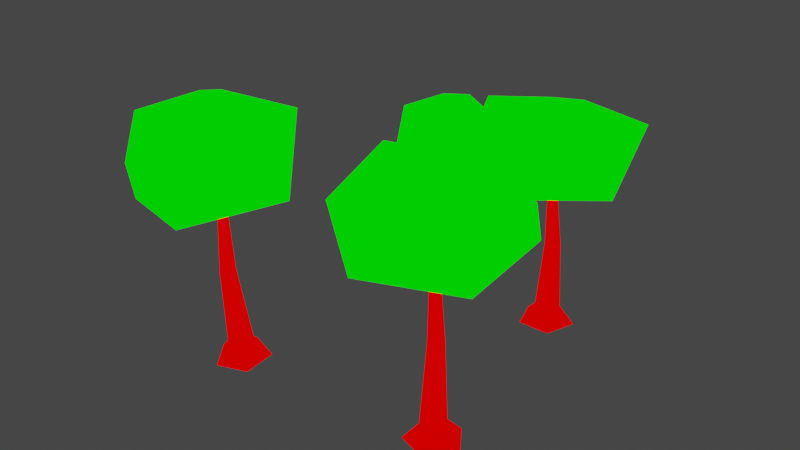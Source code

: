 # Source: trees.blend  (saved by Blender 2.82.7; exported with 4.5.12 LTS)
import bpy
from mathutils import Matrix  # noqa: F401  (used for matrix-valued properties, if any)

bpy.ops.wm.read_factory_settings(use_empty=True)
scene = bpy.context.scene
scene.name = 'Scene'

# ---- collections
col_collection = bpy.data.collections.new('Collection'); scene.collection.children.link(col_collection)

# ---- materials (node trees are filled in below, after node groups)
mat_mat1 = bpy.data.materials.new('mat1')
mat_mat1.alpha_threshold = 0.0
mat_mat1.use_transparent_shadow = False
mat_mat1.line_color = (0.0, 0.0, 0.0, 1.0)
mat_mat2 = bpy.data.materials.new('mat2')
mat_mat2.use_transparent_shadow = False

# ---- material node trees
mat_mat1.use_nodes = True; mat_mat1.node_tree.nodes.clear()
_N = mat_mat1.node_tree.nodes; _L = mat_mat1.node_tree.links
n0 = _N.new('ShaderNodeOutputMaterial'); n0.name = 'Material Output'; n0.location = (300, 300)
n1 = _N.new('ShaderNodeRGB'); n1.name = 'RGB'; n1.location = (9, 283)
n1.outputs[0].default_value = (1.0, 0.0, 0.0, 1.0)
_L.new(n1.outputs[0], n0.inputs[0])
n0.is_active_output = True
mat_mat2.use_nodes = True; mat_mat2.node_tree.nodes.clear()
_N = mat_mat2.node_tree.nodes; _L = mat_mat2.node_tree.links
n0 = _N.new('ShaderNodeOutputMaterial'); n0.name = 'Material Output'; n0.location = (300, 300)
n1 = _N.new('ShaderNodeRGB'); n1.name = 'RGB'; n1.location = (87, 301)
n1.outputs[0].default_value = (0.0, 1.0, 0.0, 1.0)
_L.new(n1.outputs[0], n0.inputs[0])
n0.is_active_output = True

# ---- world
world_world = bpy.data.worlds.new('World'); scene.world = world_world
world_world.use_nodes = True; world_world.node_tree.nodes.clear()
_N = world_world.node_tree.nodes; _L = world_world.node_tree.links
n0 = _N.new('ShaderNodeOutputWorld'); n0.name = 'World Output'; n0.location = (300, 300)
n1 = _N.new('ShaderNodeBackground'); n1.name = 'Background'; n1.location = (10, 300)
n1.inputs[0].default_value = (0.05088, 0.05088, 0.05088, 1.0)
_L.new(n1.outputs[0], n0.inputs[0])
n0.is_active_output = True
world_world.color = (0.05088, 0.05088, 0.05088)
world_world.use_sun_shadow = False
world_world.sun_shadow_jitter_overblur = 0.0

# ---- meshes
me_trees = bpy.data.meshes.new('trees')
me_trees.from_pydata([(3.874, 7.268, 0.8307), (3.874, 6.579, 1.485), (5.107, 6.372, 0.8307), (4.452, 6.159, 1.485), (4.636, 4.923, 0.8307), (4.231, 5.48, 1.485), (3.112, 4.923, 0.8307), (3.517, 5.48, 1.485), (2.641, 6.372, 0.8307), (3.296, 6.159, 1.485), (3.94, 6.34, 4.888), (4.291, 6.085, 4.888), (4.157, 5.673, 4.888), (3.723, 5.673, 4.888), (3.589, 6.085, 4.888), (3.492, 5.971, 11.21), (3.497, 5.885, 7.386), (4.357, 2.022, 8.581), (0.3801, 3.66, 8.565), (1.161, 8.056, 8.392), (5.675, 9.251, 8.631), (7.098, 5.265, 8.187), (2.85, 2.043, 10.66), (0.1647, 5.912, 10.99), (3.158, 9.174, 10.57), (7.078, 7.83, 10.8), (6.524, 3.31, 10.85), (3.846, 5.287, 11.99), (5.817, -3.151, 0.7939), (5.594, -3.803, 1.532), (6.694, -4.398, 0.7939), (6.005, -4.387, 1.532), (5.78, -5.617, 0.7939), (5.577, -4.959, 1.532), (4.338, -5.124, 0.7939), (4.901, -4.728, 1.532), (4.36, -3.601, 0.7939), (4.912, -4.014, 1.532), (5.579, -4.05, 5.374), (5.829, -4.405, 5.374), (5.569, -4.752, 5.374), (5.158, -4.612, 5.374), (5.165, -4.178, 5.374), (5.036, -4.255, 12.51), (5.013, -4.338, 8.194), (4.578, -8.271, 9.542), (1.344, -5.437, 9.524), (3.503, -1.528, 9.329), (8.162, -1.857, 9.598), (8.22, -6.088, 9.098), (3.159, -7.765, 11.88), (1.868, -3.236, 12.26), (5.755, -1.116, 11.78), (9.03, -3.655, 12.04), (7.045, -7.753, 12.11), (5.15, -5.017, 13.39), (-1.318, 6.687, 0.6773), (-1.77, 6.541, 1.243), (-1.644, 5.689, 0.6773), (-1.922, 6.073, 1.243), (-2.694, 5.69, 0.6773), (-2.414, 6.074, 1.243), (-3.017, 6.69, 0.6773), (-2.566, 6.542, 1.243), (-2.166, 7.305, 0.6773), (-2.167, 6.831, 1.243), (-1.912, 6.447, 4.188), (-2.005, 6.163, 4.188), (-2.304, 6.163, 4.188), (-2.396, 6.448, 4.188), (-2.153, 6.623, 4.188), (-2.249, 6.663, 9.656), (-2.304, 6.641, 6.35), (-4.655, 5.259, 7.384), (-4.423, 8.213, 7.37), (-1.376, 8.633, 7.22), (0.3636, 5.926, 7.427), (-1.948, 4.149, 7.043), (-4.96, 6.252, 9.179), (-2.992, 8.831, 9.466), (-0.2196, 7.56, 9.103), (-0.271, 4.705, 9.3), (-3.352, 4.111, 9.35), (-2.622, 6.285, 10.33), (-3.989, -5.656, 0.523), (-4.545, -5.321, 1.296), (-5.441, -6.118, 0.4788), (-5.225, -5.537, 1.276), (-6.331, -4.887, 0.5964), (-5.642, -4.96, 1.331), (-5.43, -3.664, 0.7133), (-5.22, -4.387, 1.386), (-3.982, -4.139, 0.6679), (-4.541, -4.61, 1.364), (-4.776, -5.599, 5.129), (-5.189, -5.73, 5.116), (-5.443, -5.38, 5.15), (-5.186, -5.031, 5.183), (-4.774, -5.167, 5.17), (-4.809, -5.7, 12.28), (-4.882, -5.243, 7.996), (-8.505, -3.788, 9.489), (-4.832, -1.558, 9.684), (-1.749, -4.754, 9.183), (-3.455, -9.107, 9.038), (-7.51, -7.855, 8.655), (-7.597, -2.813, 11.93), (-2.889, -2.97, 12.3), (-2.028, -7.249, 11.41), (-5.43, -9.628, 11.44), (-8.748, -6.529, 11.8), (-5.57, -5.665, 13.17)], [], [(0, 1, 3, 2), (2, 3, 5, 4), (4, 5, 7, 6), (6, 7, 9, 8), (8, 9, 1, 0), (5, 3, 11, 12), (1, 9, 14, 10), (7, 5, 12, 13), (3, 1, 10, 11), (9, 7, 13, 14), (14, 13, 15), (12, 11, 15), (10, 14, 15), (13, 12, 15), (11, 10, 15), (16, 17, 18), (17, 16, 21), (16, 18, 19), (16, 19, 20), (16, 20, 21), (17, 21, 26), (18, 17, 22), (19, 18, 23), (20, 19, 24), (21, 20, 25), (17, 26, 22), (18, 22, 23), (19, 23, 24), (20, 24, 25), (21, 25, 26), (22, 26, 27), (23, 22, 27), (24, 23, 27), (25, 24, 27), (26, 25, 27), (28, 29, 31, 30), (30, 31, 33, 32), (32, 33, 35, 34), (34, 35, 37, 36), (36, 37, 29, 28), (33, 31, 39, 40), (29, 37, 42, 38), (35, 33, 40, 41), (31, 29, 38, 39), (37, 35, 41, 42), (42, 41, 43), (40, 39, 43), (38, 42, 43), (41, 40, 43), (39, 38, 43), (44, 45, 46), (45, 44, 49), (44, 46, 47), (44, 47, 48), (44, 48, 49), (45, 49, 54), (46, 45, 50), (47, 46, 51), (48, 47, 52), (49, 48, 53), (45, 54, 50), (46, 50, 51), (47, 51, 52), (48, 52, 53), (49, 53, 54), (50, 54, 55), (51, 50, 55), (52, 51, 55), (53, 52, 55), (54, 53, 55), (56, 57, 59, 58), (58, 59, 61, 60), (60, 61, 63, 62), (62, 63, 65, 64), (64, 65, 57, 56), (61, 59, 67, 68), (57, 65, 70, 66), (63, 61, 68, 69), (59, 57, 66, 67), (65, 63, 69, 70), (70, 69, 71), (68, 67, 71), (66, 70, 71), (69, 68, 71), (67, 66, 71), (72, 73, 74), (73, 72, 77), (72, 74, 75), (72, 75, 76), (72, 76, 77), (73, 77, 82), (74, 73, 78), (75, 74, 79), (76, 75, 80), (77, 76, 81), (73, 82, 78), (74, 78, 79), (75, 79, 80), (76, 80, 81), (77, 81, 82), (78, 82, 83), (79, 78, 83), (80, 79, 83), (81, 80, 83), (82, 81, 83), (84, 85, 87, 86), (86, 87, 89, 88), (88, 89, 91, 90), (90, 91, 93, 92), (92, 93, 85, 84), (89, 87, 95, 96), (85, 93, 98, 94), (91, 89, 96, 97), (87, 85, 94, 95), (93, 91, 97, 98), (98, 97, 99), (96, 95, 99), (94, 98, 99), (97, 96, 99), (95, 94, 99), (100, 101, 102), (101, 100, 105), (100, 102, 103), (100, 103, 104), (100, 104, 105), (101, 105, 110), (102, 101, 106), (103, 102, 107), (104, 103, 108), (105, 104, 109), (101, 110, 106), (102, 106, 107), (103, 107, 108), (104, 108, 109), (105, 109, 110), (106, 110, 111), (107, 106, 111), (108, 107, 111), (109, 108, 111), (110, 109, 111)])
me_trees.polygons.foreach_set('material_index', [0, 0, 0, 0, 0, 0, 0, 0, 0, 0, 0, 0, 0, 0, 0, 1, 1, 1, 1, 1, 1, 1, 1, 1, 1, 1, 1, 1, 1, 1, 1, 1, 1, 1, 1, 0, 0, 0, 0, 0, 0, 0, 0, 0, 0, 0, 0, 0, 0, 0, 1, 1, 1, 1, 1, 1, 1, 1, 1, 1, 1, 1, 1, 1, 1, 1, 1, 1, 1, 1, 0, 0, 0, 0, 0, 0, 0, 0, 0, 0, 0, 0, 0, 0, 0, 1, 1, 1, 1, 1, 1, 1, 1, 1, 1, 1, 1, 1, 1, 1, 1, 1, 1, 1, 1, 0, 0, 0, 0, 0, 0, 0, 0, 0, 0, 0, 0, 0, 0, 0, 1, 1, 1, 1, 1, 1, 1, 1, 1, 1, 1, 1, 1, 1, 1, 1, 1, 1, 1, 1])
_uv = me_trees.uv_layers.new(name='UVMap')
_uv.uv.foreach_set('vector', [0.4774, 0.6435, 0.4944, 0.6651, 0.4745, 0.678, 0.4536, 0.6651, 0.4536, 0.6651, 0.4745, 0.678, 0.4609, 0.6955, 0.4412, 0.6948, 0.5864, 0.6479, 0.5639, 0.6649, 0.5429, 0.6572, 0.5463, 0.627, 0.5463, 0.627, 0.5429, 0.6572, 0.5181, 0.6576, 0.5083, 0.6298, 0.5083, 0.6298, 0.5181, 0.6576, 0.4944, 0.6651, 0.4774, 0.6435, 0.4609, 0.6955, 0.4745, 0.678, 0.5215, 0.7702, 0.5114, 0.7754, 0.4944, 0.6651, 0.5181, 0.6576, 0.5434, 0.7629, 0.5322, 0.7661, 0.5429, 0.6572, 0.5639, 0.6649, 0.5665, 0.7589, 0.5547, 0.7605, 0.4745, 0.678, 0.4944, 0.6651, 0.5322, 0.7661, 0.5215, 0.7702, 0.5181, 0.6576, 0.5429, 0.6572, 0.5547, 0.7605, 0.5434, 0.7629, 0.5434, 0.7629, 0.5547, 0.7605, 0.5864, 0.9263, 0.5114, 0.7754, 0.5215, 0.7702, 0.5864, 0.9263, 0.5322, 0.7661, 0.5434, 0.7629, 0.5864, 0.9263, 0.5547, 0.7605, 0.5665, 0.7589, 0.5864, 0.9263, 0.5215, 0.7702, 0.5322, 0.7661, 0.5864, 0.9263, 0.7743, 0.4821, 0.8205, 0.3759, 0.8866, 0.4832, 0.8205, 0.3759, 0.7743, 0.4821, 0.7, 0.4082, 0.7743, 0.4821, 0.8866, 0.4832, 0.7937, 0.574, 0.7743, 0.4821, 0.7937, 0.574, 0.6659, 0.528, 0.7743, 0.4821, 0.6659, 0.528, 0.7, 0.4082, 0.8205, 0.3759, 0.7, 0.4082, 0.7396, 0.3183, 0.8866, 0.4832, 0.8205, 0.3759, 0.8956, 0.3776, 0.7937, 0.574, 0.8866, 0.4832, 0.8956, 0.5791, 0.6659, 0.528, 0.7937, 0.574, 0.7091, 0.6095, 0.7, 0.4082, 0.6659, 0.528, 0.6084, 0.4637, 0.7097, 0.0003084, 0.797, 0.04862, 0.6849, 0.07148, 0.6075, 0.1425, 0.6849, 0.07148, 0.6776, 0.2085, 0.7246, 0.3002, 0.6776, 0.2085, 0.8017, 0.2489, 0.8951, 0.2391, 0.8017, 0.2489, 0.8789, 0.1536, 0.8951, 0.04788, 0.8789, 0.1536, 0.797, 0.04862, 0.6849, 0.07148, 0.797, 0.04862, 0.7604, 0.1396, 0.6776, 0.2085, 0.6849, 0.07148, 0.7604, 0.1396, 0.8017, 0.2489, 0.6776, 0.2085, 0.7604, 0.1396, 0.8789, 0.1536, 0.8017, 0.2489, 0.7604, 0.1396, 0.797, 0.04862, 0.8789, 0.1536, 0.7604, 0.1396, 0.6536, 0.6216, 0.6695, 0.6474, 0.6477, 0.6583, 0.627, 0.6387, 0.627, 0.6387, 0.6477, 0.6583, 0.635, 0.6761, 0.6084, 0.6743, 0.7621, 0.6313, 0.7388, 0.6496, 0.718, 0.6419, 0.7227, 0.6101, 0.7227, 0.6101, 0.718, 0.6419, 0.6936, 0.6415, 0.6851, 0.611, 0.6851, 0.611, 0.6936, 0.6415, 0.6695, 0.6474, 0.6536, 0.6216, 0.635, 0.6761, 0.6477, 0.6583, 0.6966, 0.7652, 0.6863, 0.7699, 0.6695, 0.6474, 0.6936, 0.6415, 0.7187, 0.7587, 0.7074, 0.7615, 0.718, 0.6419, 0.7388, 0.6496, 0.7417, 0.7551, 0.73, 0.7565, 0.6477, 0.6583, 0.6695, 0.6474, 0.7074, 0.7615, 0.6966, 0.7652, 0.6936, 0.6415, 0.718, 0.6419, 0.73, 0.7565, 0.7187, 0.7587, 0.7187, 0.7587, 0.73, 0.7565, 0.7621, 0.9434, 0.6863, 0.7699, 0.6966, 0.7652, 0.7621, 0.9434, 0.7074, 0.7615, 0.7187, 0.7587, 0.7621, 0.9434, 0.73, 0.7565, 0.7417, 0.7551, 0.7621, 0.9434, 0.6966, 0.7652, 0.7074, 0.7615, 0.7621, 0.9434, 0.4791, 0.4915, 0.5259, 0.3849, 0.592, 0.4929, 0.5259, 0.3849, 0.4791, 0.4915, 0.4049, 0.4177, 0.4791, 0.4915, 0.592, 0.4929, 0.4987, 0.5838, 0.4791, 0.4915, 0.4987, 0.5838, 0.3704, 0.5381, 0.4791, 0.4915, 0.3704, 0.5381, 0.4049, 0.4177, 0.5259, 0.3849, 0.4049, 0.4177, 0.4439, 0.3183, 0.592, 0.4929, 0.5259, 0.3849, 0.6078, 0.3828, 0.4987, 0.5838, 0.592, 0.4929, 0.6078, 0.5951, 0.3704, 0.5381, 0.4987, 0.5838, 0.4107, 0.6263, 0.4049, 0.4177, 0.3704, 0.5381, 0.3044, 0.473, 0.1062, 0.0003084, 0.197, 0.05553, 0.08454, 0.07965, 0.0003084, 0.1505, 0.08454, 0.07965, 0.07934, 0.2172, 0.1262, 0.3177, 0.07934, 0.2172, 0.2043, 0.2571, 0.3033, 0.2508, 0.2043, 0.2571, 0.2804, 0.1599, 0.3033, 0.04763, 0.2804, 0.1599, 0.197, 0.05553, 0.08454, 0.07965, 0.197, 0.05553, 0.1615, 0.1475, 0.07934, 0.2172, 0.08454, 0.07965, 0.1615, 0.1475, 0.2043, 0.2571, 0.07934, 0.2172, 0.1615, 0.1475, 0.2804, 0.1599, 0.2043, 0.2571, 0.1615, 0.1475, 0.197, 0.05553, 0.2804, 0.1599, 0.1615, 0.1475, 0.9248, 0.009386, 0.9362, 0.02731, 0.922, 0.03464, 0.9072, 0.0224, 0.9072, 0.0224, 0.922, 0.03464, 0.9111, 0.04501, 0.8957, 0.0413, 0.9997, 0.0139, 0.9835, 0.02831, 0.969, 0.02346, 0.972, 0.0003084, 0.972, 0.0003084, 0.969, 0.02346, 0.9524, 0.02333, 0.9462, 0.001483, 0.9462, 0.001483, 0.9524, 0.02333, 0.9362, 0.02731, 0.9248, 0.009386, 0.9111, 0.04501, 0.922, 0.03464, 0.954, 0.118, 0.9466, 0.121, 0.9362, 0.02731, 0.9524, 0.02333, 0.9696, 0.114, 0.9617, 0.1157, 0.969, 0.02346, 0.9835, 0.02831, 0.9859, 0.1117, 0.9776, 0.1126, 0.922, 0.03464, 0.9362, 0.02731, 0.9617, 0.1157, 0.954, 0.118, 0.9524, 0.02333, 0.969, 0.02346, 0.9776, 0.1126, 0.9696, 0.114, 0.9696, 0.114, 0.9776, 0.1126, 0.9997, 0.2595, 0.9466, 0.121, 0.954, 0.118, 0.9997, 0.2595, 0.9617, 0.1157, 0.9696, 0.114, 0.9997, 0.2595, 0.9776, 0.1126, 0.9859, 0.1117, 0.9997, 0.2595, 0.954, 0.118, 0.9617, 0.1157, 0.9997, 0.2595, 0.3469, 0.7527, 0.3795, 0.6791, 0.425, 0.7539, 0.3795, 0.6791, 0.3469, 0.7527, 0.2957, 0.702, 0.3469, 0.7527, 0.425, 0.7539, 0.3604, 0.8167, 0.3469, 0.7527, 0.3604, 0.8167, 0.2718, 0.7853, 0.3469, 0.7527, 0.2718, 0.7853, 0.2957, 0.702, 0.3795, 0.6791, 0.2957, 0.702, 0.3224, 0.627, 0.425, 0.7539, 0.3795, 0.6791, 0.4406, 0.675, 0.3604, 0.8167, 0.425, 0.7539, 0.4406, 0.8287, 0.2718, 0.7853, 0.3604, 0.8167, 0.2974, 0.8508, 0.2957, 0.702, 0.2718, 0.7853, 0.2203, 0.7401, 0.07583, 0.627, 0.1408, 0.6698, 0.06312, 0.6872, 0.0003084, 0.7359, 0.06312, 0.6872, 0.06085, 0.7823, 0.09316, 0.8578, 0.06085, 0.7823, 0.1476, 0.8096, 0.2196, 0.8078, 0.1476, 0.8096, 0.1992, 0.7414, 0.2196, 0.6595, 0.1992, 0.7414, 0.1408, 0.6698, 0.06312, 0.6872, 0.1408, 0.6698, 0.1171, 0.7338, 0.06085, 0.7823, 0.06312, 0.6872, 0.1171, 0.7338, 0.1476, 0.8096, 0.06085, 0.7823, 0.1171, 0.7338, 0.1992, 0.7414, 0.1476, 0.8096, 0.1171, 0.7338, 0.1408, 0.6698, 0.1992, 0.7414, 0.1171, 0.7338, 0.8023, 0.6248, 0.819, 0.6486, 0.7987, 0.6602, 0.7775, 0.6448, 0.7775, 0.6448, 0.7987, 0.6602, 0.7838, 0.6764, 0.7628, 0.6733, 0.9111, 0.6304, 0.8881, 0.6494, 0.867, 0.642, 0.871, 0.6101, 0.871, 0.6101, 0.867, 0.642, 0.8426, 0.6421, 0.8333, 0.6123, 0.8333, 0.6123, 0.8426, 0.6421, 0.819, 0.6486, 0.8023, 0.6248, 0.7838, 0.6764, 0.7987, 0.6602, 0.8454, 0.7671, 0.8349, 0.7718, 0.819, 0.6486, 0.8426, 0.6421, 0.8678, 0.7606, 0.8564, 0.7634, 0.867, 0.642, 0.8881, 0.6494, 0.8911, 0.7571, 0.8793, 0.7585, 0.7987, 0.6602, 0.819, 0.6486, 0.8564, 0.7634, 0.8454, 0.7671, 0.8426, 0.6421, 0.867, 0.642, 0.8793, 0.7585, 0.8678, 0.7606, 0.8678, 0.7606, 0.8793, 0.7585, 0.9111, 0.9481, 0.8349, 0.7718, 0.8454, 0.7671, 0.9111, 0.9481, 0.8564, 0.7634, 0.8678, 0.7606, 0.9111, 0.9481, 0.8793, 0.7585, 0.8911, 0.7571, 0.9111, 0.9481, 0.8454, 0.7671, 0.8564, 0.7634, 0.9111, 0.9481, 0.1751, 0.4915, 0.2218, 0.3849, 0.2879, 0.4929, 0.2218, 0.3849, 0.1751, 0.4915, 0.1008, 0.4177, 0.1751, 0.4915, 0.2879, 0.4929, 0.1946, 0.5838, 0.1751, 0.4915, 0.1946, 0.5838, 0.06638, 0.5381, 0.1751, 0.4915, 0.06638, 0.5381, 0.1008, 0.4177, 0.2218, 0.3849, 0.1008, 0.4177, 0.1399, 0.3183, 0.2879, 0.4929, 0.2218, 0.3849, 0.3038, 0.3828, 0.1946, 0.5838, 0.2879, 0.4929, 0.3038, 0.5951, 0.06638, 0.5381, 0.1946, 0.5838, 0.1067, 0.6263, 0.1008, 0.4177, 0.06638, 0.5381, 0.0003084, 0.473, 0.4098, 0.0003084, 0.5005, 0.05553, 0.3881, 0.07965, 0.3039, 0.1505, 0.3881, 0.07965, 0.3829, 0.2172, 0.4298, 0.3177, 0.3829, 0.2172, 0.5079, 0.2571, 0.6068, 0.2508, 0.5079, 0.2571, 0.5839, 0.1599, 0.6068, 0.04763, 0.5839, 0.1599, 0.5005, 0.05553, 0.3881, 0.07965, 0.5005, 0.05553, 0.4651, 0.1475, 0.3829, 0.2172, 0.3881, 0.07965, 0.4651, 0.1475, 0.5079, 0.2571, 0.3829, 0.2172, 0.4651, 0.1475, 0.5839, 0.1599, 0.5079, 0.2571, 0.4651, 0.1475, 0.5005, 0.05553, 0.5839, 0.1599, 0.4651, 0.1475])
me_trees.materials.append(mat_mat1)
me_trees.materials.append(mat_mat2)
me_trees.use_remesh_preserve_volume = False
me_trees.use_remesh_preserve_attributes = False
me_trees.use_mirror_vertex_groups = False
me_trees.update()

# ---- objects
ob_trees = bpy.data.objects.new('trees', me_trees)

# ---- transforms, parenting, visibility, modifiers, constraints
ob_trees.location = (0.0, 0.0, 0.0)
ob_trees.lock_rotations_4d = False
ob_trees.empty_display_type = 'ARROWS'
ob_trees.lineart.crease_threshold = 0.0

# ---- collection membership
col_collection.objects.link(ob_trees)

# ---- scene / render settings (as saved in the file)
scene.frame_start = 1; scene.frame_end = 250; scene.frame_set(1)
scene.render.engine = 'BLENDER_EEVEE_NEXT'
scene.cycles.use_denoising = False
scene.cycles.samples = 128
scene.cycles.sampling_pattern = 'TABULATED_SOBOL'
scene.cycles.use_adaptive_sampling = False
scene.cycles.use_light_tree = False
scene.view_settings.view_transform = 'Filmic'
bpy.context.view_layer.update()

# ---- added for rendering (the .blend has no active camera and no usable light): camera, sun
cam_auto = bpy.data.cameras.new('AutoCamera')
cam_auto.lens = 50.0
cam_auto.sensor_width = 36.0
cam_auto.clip_end = 1000.0
ob_auto_camera = bpy.data.objects.new('AutoCamera', cam_auto)
scene.collection.objects.link(ob_auto_camera)
ob_auto_camera.location = (26.942, -32.3497, 28.3733)
ob_auto_camera.rotation_euler = (1.09748, -7.21219e-08, 0.694738)
scene.camera = ob_auto_camera
light_auto_sun = bpy.data.lights.new('AutoSun', 'SUN')
light_auto_sun.energy = 3.0
light_auto_sun.angle = 0.0523599
ob_auto_sun = bpy.data.objects.new('AutoSun', light_auto_sun)
scene.collection.objects.link(ob_auto_sun)
ob_auto_sun.rotation_euler = (0.872665, 0.174533, 0.523599)
bpy.context.view_layer.update()

